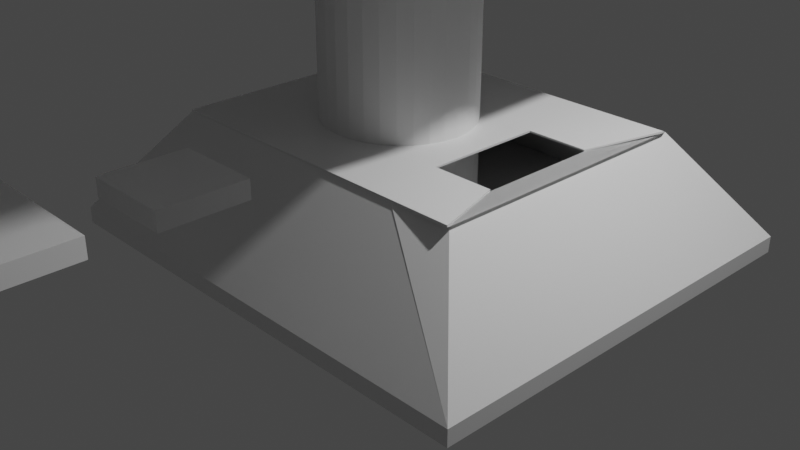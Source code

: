 # Source: level4test.blend  (saved by Blender 2.91.10; exported with 4.5.12 LTS)
import bpy
from mathutils import Matrix  # noqa: F401  (used for matrix-valued properties, if any)

bpy.ops.wm.read_factory_settings(use_empty=True)
scene = bpy.context.scene
scene.name = 'Scene'

# ---- collections
col_collection = bpy.data.collections.new('Collection'); scene.collection.children.link(col_collection)

# ---- materials (node trees are filled in below, after node groups)
mat_material = bpy.data.materials.new('Material')
mat_material.alpha_threshold = 0.0
mat_material.use_transparent_shadow = False
mat_material.line_color = (0.0, 0.0, 0.0, 1.0)

# ---- material node trees
mat_material.use_nodes = True; mat_material.node_tree.nodes.clear()
_N = mat_material.node_tree.nodes; _L = mat_material.node_tree.links
n0 = _N.new('ShaderNodeOutputMaterial'); n0.name = 'Material Output'; n0.location = (300, 300)
n1 = _N.new('ShaderNodeBsdfPrincipled'); n1.name = 'Principled BSDF'; n1.location = (10, 300)
n1.distribution = 'GGX'
n1.subsurface_method = 'BURLEY'
n1.inputs[2].default_value = 0.4
n1.inputs[3].default_value = 1.45
n1.inputs[27].default_value = (0.0, 0.0, 0.0, 1.0)
n1.inputs[28].default_value = 1.0
_L.new(n1.outputs[0], n0.inputs[0])
n0.is_active_output = True

# ---- world
world_world = bpy.data.worlds.new('World'); scene.world = world_world
world_world.use_nodes = True; world_world.node_tree.nodes.clear()
_N = world_world.node_tree.nodes; _L = world_world.node_tree.links
n0 = _N.new('ShaderNodeOutputWorld'); n0.name = 'World Output'; n0.location = (300, 300)
n1 = _N.new('ShaderNodeBackground'); n1.name = 'Background'; n1.location = (10, 300)
n1.inputs[0].default_value = (0.05088, 0.05088, 0.05088, 1.0)
_L.new(n1.outputs[0], n0.inputs[0])
n0.is_active_output = True
world_world.color = (0.05088, 0.05088, 0.05088)
world_world.use_sun_shadow = False
world_world.sun_shadow_jitter_overblur = 0.0

# ---- cameras
cam_camera = bpy.data.cameras.new('Camera')
cam_camera.clip_end = 100.0
cam_camera.ortho_scale = 7.314

# ---- lights
light_light = bpy.data.lights.new('Light', 'POINT')
light_light.transmission_factor = 0.0
light_light.energy = 1000.0
light_light.shadow_soft_size = 0.1
light_light.shadow_maximum_resolution = 0.006
light_light.use_absolute_resolution = True

# ---- meshes
me_cube = bpy.data.meshes.new('Cube')
me_cube.from_pydata([(1.291, 1.0, 0.7827), (1.291, 1.0, -0.7827), (1.291, -1.0, 0.7827), (1.291, -1.0, -0.7827), (-1.0, 1.0, 0.7827), (-1.0, 1.0, -0.7827), (-1.0, -1.0, 0.7827), (-1.0, -1.0, -0.7827), (0.638, 0.638, 10.61), (0.638, -0.638, 10.61), (-0.638, 0.638, 10.61), (-0.638, -0.638, 10.61), (-0.6389, -0.6417, 10.73), (-0.6389, -0.6417, 10.56), (-0.6389, 0.6417, 10.56), (-0.6389, 0.6417, 10.73), (0.6363, -0.6417, 10.56), (0.6363, -0.6417, 10.73), (0.6363, 0.6417, 10.56), (0.6363, 0.6417, 10.73), (-0.6389, -0.2781, 10.73), (-0.6389, -0.2781, 10.56), (0.5043, -0.2781, 10.12), (0.5043, -0.2781, 10.29), (-0.6389, 0.2829, 10.73), (0.5043, 0.2829, 10.12), (-0.6389, 0.2829, 10.56), (0.5043, 0.2829, 10.29), (0.4308, 0.6417, 10.56), (0.4308, 0.6417, 10.73), (0.4308, -0.6417, 10.56), (0.4308, -0.6417, 10.73), (0.4308, -0.2781, 10.29), (0.4308, -0.2781, 10.12), (0.4308, 0.2829, 10.12), (0.4308, 0.2829, 10.29), (0.9248, 0.6417, 10.73), (0.9248, 0.6417, 10.56), (0.7927, 0.2829, 10.12), (0.7927, -0.2781, 10.29), (0.9248, -0.6417, 10.73), (0.9248, -0.6417, 10.56), (0.7927, -0.2781, 10.12), (0.7927, 0.2829, 10.29), (0.9066, 0.682, 10.33), (0.9066, -0.6131, 10.33), (0.9248, 0.6417, 10.56), (0.7927, 0.2829, 10.12), (0.9248, -0.6417, 10.56), (0.7927, -0.2781, 10.12), (0.9066, 0.682, 10.33), (0.9066, -0.6131, 10.33), (0.6363, 0.6417, 10.56), (0.9248, 0.6417, 10.56), (0.9066, 0.682, 10.33)], [(47, 46), (48, 49), (50, 51)], [(0, 4, 6, 2), (3, 2, 6, 7), (7, 6, 4, 5), (5, 1, 3, 7), (1, 0, 2, 3), (5, 4, 0, 1), (0, 8, 10, 4), (4, 10, 11, 6), (6, 11, 9, 2), (26, 24, 15, 14), (28, 29, 19, 18), (25, 18, 37, 38), (30, 31, 12, 13), (33, 22, 16, 30), (32, 20, 12, 31), (35, 24, 20, 32), (34, 25, 22, 33), (25, 27, 23, 22), (13, 12, 20, 21), (22, 23, 39, 42), (28, 18, 25, 34), (29, 15, 24, 35), (21, 20, 24, 26), (19, 29, 35, 27), (14, 28, 34, 26), (26, 34, 33, 21), (27, 35, 32, 23), (23, 32, 31, 17), (21, 33, 30, 13), (16, 17, 31, 30), (14, 15, 29, 28), (42, 39, 40, 41), (37, 36, 43, 38), (16, 22, 42, 41), (19, 27, 43, 36), (23, 17, 40, 39), (18, 19, 36, 37), (27, 25, 38, 43), (17, 16, 41, 40), (2, 45, 44, 0), (2, 16, 45), (44, 18, 0), (37, 41, 45, 42, 38, 44), (46, 50, 47, 49, 51, 48), (18, 37, 44), (52, 54, 53)])
_uv = me_cube.uv_layers.new(name='UVMap')
_uv.uv.foreach_set('vector', [0.625, 0.5, 0.875, 0.5, 0.875, 0.75, 0.625, 0.75, 0.375, 0.75, 0.625, 0.75, 0.625, 1.0, 0.375, 1.0, 0.375, 0.0, 0.625, 0.0, 0.625, 0.25, 0.375, 0.25, 0.125, 0.5, 0.375, 0.5, 0.375, 0.75, 0.125, 0.75, 0.375, 0.5, 0.625, 0.5, 0.625, 0.75, 0.375, 0.75, 0.375, 0.25, 0.625, 0.25, 0.625, 0.5, 0.375, 0.5, 0.625, 0.5, 0.625, 0.5, 0.875, 0.5, 0.875, 0.5, 0.875, 0.5, 0.875, 0.5, 0.875, 0.75, 0.875, 0.75, 0.875, 0.75, 0.875, 0.75, 0.625, 0.75, 0.625, 0.75, 0.375, 0.1801, 0.625, 0.1801, 0.625, 0.25, 0.375, 0.25, 0.375, 0.4597, 0.625, 0.4597, 0.625, 0.5, 0.375, 0.5, 0.375, 0.5699, 0.375, 0.5, 0.375, 0.5, 0.375, 0.5699, 0.375, 0.7903, 0.625, 0.7903, 0.625, 1.0, 0.375, 1.0, 0.3347, 0.6792, 0.375, 0.6792, 0.375, 0.75, 0.3347, 0.75, 0.6653, 0.6792, 0.875, 0.6792, 0.875, 0.75, 0.6653, 0.75, 0.6653, 0.5699, 0.875, 0.5699, 0.875, 0.6792, 0.6653, 0.6792, 0.3347, 0.5699, 0.375, 0.5699, 0.375, 0.6792, 0.3347, 0.6792, 0.375, 0.5699, 0.625, 0.5699, 0.625, 0.6792, 0.375, 0.6792, 0.375, 0.0, 0.625, 0.0, 0.625, 0.07082, 0.375, 0.07082, 0.375, 0.6792, 0.625, 0.6792, 0.625, 0.6792, 0.375, 0.6792, 0.3347, 0.5, 0.375, 0.5, 0.375, 0.5699, 0.3347, 0.5699, 0.6653, 0.5, 0.875, 0.5, 0.875, 0.5699, 0.6653, 0.5699, 0.375, 0.07082, 0.625, 0.07082, 0.625, 0.1801, 0.375, 0.1801, 0.625, 0.5, 0.6653, 0.5, 0.6653, 0.5699, 0.625, 0.5699, 0.125, 0.5, 0.3347, 0.5, 0.3347, 0.5699, 0.125, 0.5699, 0.125, 0.5699, 0.3347, 0.5699, 0.3347, 0.6792, 0.125, 0.6792, 0.625, 0.5699, 0.6653, 0.5699, 0.6653, 0.6792, 0.625, 0.6792, 0.625, 0.6792, 0.6653, 0.6792, 0.6653, 0.75, 0.625, 0.75, 0.125, 0.6792, 0.3347, 0.6792, 0.3347, 0.75, 0.125, 0.75, 0.375, 0.75, 0.625, 0.75, 0.625, 0.7903, 0.375, 0.7903, 0.375, 0.25, 0.625, 0.25, 0.625, 0.4597, 0.375, 0.4597, 0.375, 0.6792, 0.625, 0.6792, 0.625, 0.75, 0.375, 0.75, 0.375, 0.5, 0.625, 0.5, 0.625, 0.5699, 0.375, 0.5699, 0.375, 0.75, 0.375, 0.6792, 0.375, 0.6792, 0.375, 0.75, 0.625, 0.5, 0.625, 0.5699, 0.625, 0.5699, 0.625, 0.5, 0.625, 0.6792, 0.625, 0.75, 0.625, 0.75, 0.625, 0.6792, 0.375, 0.5, 0.625, 0.5, 0.625, 0.5, 0.375, 0.5, 0.625, 0.5699, 0.375, 0.5699, 0.375, 0.5699, 0.625, 0.5699, 0.625, 0.75, 0.375, 0.75, 0.375, 0.75, 0.625, 0.75, 0.625, 0.75, 0.625, 0.75, 0.625, 0.5, 0.625, 0.5, 0.625, 0.75, 0.0, 0.0, 0.625, 0.75, 0.625, 0.5, 0.0, 0.0, 0.625, 0.5, 0.0, 0.0, 0.0, 0.0, 0.0, 0.0, 0.0, 0.0, 0.0, 0.0, 0.0, 0.0, 0.0, 0.0, 0.0, 0.0, 0.0, 0.0, 0.0, 0.0, 0.0, 0.0, 0.0, 0.0, 0.375, 0.5, 0.375, 0.5, 0.0, 0.0, 0.375, 0.5, 0.0, 0.0, 0.375, 0.5])
me_cube.materials.append(mat_material)
me_cube.use_remesh_preserve_volume = False
me_cube.use_remesh_preserve_attributes = False
me_cube.use_mirror_vertex_groups = False
me_cube.update()
me_cylinder = bpy.data.meshes.new('Cylinder')
me_cylinder.from_pydata([(0.0, 1.0, -1.0), (0.0, 1.0, 1.0), (0.1951, 0.9808, -1.0), (0.1951, 0.9808, 1.0), (0.3827, 0.9239, -1.0), (0.3827, 0.9239, 1.0), (0.5556, 0.8315, -1.0), (0.5556, 0.8315, 1.0), (0.7071, 0.7071, -1.0), (0.7071, 0.7071, 1.0), (0.8315, 0.5556, -1.0), (0.8315, 0.5556, 1.0), (0.9239, 0.3827, -1.0), (0.9239, 0.3827, 1.0), (0.9808, 0.1951, -1.0), (0.9808, 0.1951, 1.0), (1.0, 7.55e-08, -1.0), (1.0, 7.55e-08, 1.0), (0.9808, -0.1951, -1.0), (0.9808, -0.1951, 1.0), (0.9239, -0.3827, -1.0), (0.9239, -0.3827, 1.0), (0.8315, -0.5556, -1.0), (0.8315, -0.5556, 1.0), (0.7071, -0.7071, -1.0), (0.7071, -0.7071, 1.0), (0.5556, -0.8315, -1.0), (0.5556, -0.8315, 1.0), (0.3827, -0.9239, -1.0), (0.3827, -0.9239, 1.0), (0.1951, -0.9808, -1.0), (0.1951, -0.9808, 1.0), (-3.258e-07, -1.0, -1.0), (-3.258e-07, -1.0, 1.0), (-0.1951, -0.9808, -1.0), (-0.1951, -0.9808, 1.0), (-0.3827, -0.9239, -1.0), (-0.3827, -0.9239, 1.0), (-0.5556, -0.8315, -1.0), (-0.5556, -0.8315, 1.0), (-0.7071, -0.7071, -1.0), (-0.7071, -0.7071, 1.0), (-0.8315, -0.5556, -1.0), (-0.8315, -0.5556, 1.0), (-0.9239, -0.3827, -1.0), (-0.9239, -0.3827, 1.0), (-0.9808, -0.1951, -1.0), (-0.9808, -0.1951, 1.0), (-1.0, 9.656e-07, -1.0), (-1.0, 9.656e-07, 1.0), (-0.9808, 0.1951, -1.0), (-0.9808, 0.1951, 1.0), (-0.9239, 0.3827, -1.0), (-0.9239, 0.3827, 1.0), (-0.8315, 0.5556, -1.0), (-0.8315, 0.5556, 1.0), (-0.7071, 0.7071, -1.0), (-0.7071, 0.7071, 1.0), (-0.5556, 0.8315, -1.0), (-0.5556, 0.8315, 1.0), (-0.3827, 0.9239, -1.0), (-0.3827, 0.9239, 1.0), (-0.1951, 0.9808, -1.0), (-0.1951, 0.9808, 1.0)], [], [(0, 1, 3, 2), (2, 3, 5, 4), (4, 5, 7, 6), (6, 7, 9, 8), (8, 9, 11, 10), (10, 11, 13, 12), (12, 13, 15, 14), (14, 15, 17, 16), (16, 17, 19, 18), (18, 19, 21, 20), (20, 21, 23, 22), (22, 23, 25, 24), (24, 25, 27, 26), (26, 27, 29, 28), (28, 29, 31, 30), (30, 31, 33, 32), (32, 33, 35, 34), (34, 35, 37, 36), (36, 37, 39, 38), (38, 39, 41, 40), (40, 41, 43, 42), (42, 43, 45, 44), (44, 45, 47, 46), (46, 47, 49, 48), (48, 49, 51, 50), (50, 51, 53, 52), (52, 53, 55, 54), (54, 55, 57, 56), (56, 57, 59, 58), (58, 59, 61, 60), (3, 1, 63, 61, 59, 57, 55, 53, 51, 49, 47, 45, 43, 41, 39, 37, 35, 33, 31, 29, 27, 25, 23, 21, 19, 17, 15, 13, 11, 9, 7, 5), (60, 61, 63, 62), (62, 63, 1, 0), (0, 2, 4, 6, 8, 10, 12, 14, 16, 18, 20, 22, 24, 26, 28, 30, 32, 34, 36, 38, 40, 42, 44, 46, 48, 50, 52, 54, 56, 58, 60, 62)])
_uv = me_cylinder.uv_layers.new(name='UVMap')
_uv.uv.foreach_set('vector', [1.0, 0.5, 1.0, 1.0, 0.9688, 1.0, 0.9688, 0.5, 0.9688, 0.5, 0.9688, 1.0, 0.9375, 1.0, 0.9375, 0.5, 0.9375, 0.5, 0.9375, 1.0, 0.9062, 1.0, 0.9062, 0.5, 0.9062, 0.5, 0.9062, 1.0, 0.875, 1.0, 0.875, 0.5, 0.875, 0.5, 0.875, 1.0, 0.8438, 1.0, 0.8438, 0.5, 0.8438, 0.5, 0.8438, 1.0, 0.8125, 1.0, 0.8125, 0.5, 0.8125, 0.5, 0.8125, 1.0, 0.7812, 1.0, 0.7812, 0.5, 0.7812, 0.5, 0.7812, 1.0, 0.75, 1.0, 0.75, 0.5, 0.75, 0.5, 0.75, 1.0, 0.7188, 1.0, 0.7188, 0.5, 0.7188, 0.5, 0.7188, 1.0, 0.6875, 1.0, 0.6875, 0.5, 0.6875, 0.5, 0.6875, 1.0, 0.6562, 1.0, 0.6562, 0.5, 0.6562, 0.5, 0.6562, 1.0, 0.625, 1.0, 0.625, 0.5, 0.625, 0.5, 0.625, 1.0, 0.5938, 1.0, 0.5938, 0.5, 0.5938, 0.5, 0.5938, 1.0, 0.5625, 1.0, 0.5625, 0.5, 0.5625, 0.5, 0.5625, 1.0, 0.5312, 1.0, 0.5312, 0.5, 0.5312, 0.5, 0.5312, 1.0, 0.5, 1.0, 0.5, 0.5, 0.5, 0.5, 0.5, 1.0, 0.4688, 1.0, 0.4688, 0.5, 0.4688, 0.5, 0.4688, 1.0, 0.4375, 1.0, 0.4375, 0.5, 0.4375, 0.5, 0.4375, 1.0, 0.4062, 1.0, 0.4062, 0.5, 0.4062, 0.5, 0.4062, 1.0, 0.375, 1.0, 0.375, 0.5, 0.375, 0.5, 0.375, 1.0, 0.3438, 1.0, 0.3438, 0.5, 0.3438, 0.5, 0.3438, 1.0, 0.3125, 1.0, 0.3125, 0.5, 0.3125, 0.5, 0.3125, 1.0, 0.2812, 1.0, 0.2812, 0.5, 0.2812, 0.5, 0.2812, 1.0, 0.25, 1.0, 0.25, 0.5, 0.25, 0.5, 0.25, 1.0, 0.2188, 1.0, 0.2188, 0.5, 0.2188, 0.5, 0.2188, 1.0, 0.1875, 1.0, 0.1875, 0.5, 0.1875, 0.5, 0.1875, 1.0, 0.1562, 1.0, 0.1562, 0.5, 0.1562, 0.5, 0.1562, 1.0, 0.125, 1.0, 0.125, 0.5, 0.125, 0.5, 0.125, 1.0, 0.09375, 1.0, 0.09375, 0.5, 0.09375, 0.5, 0.09375, 1.0, 0.0625, 1.0, 0.0625, 0.5, 0.2968, 0.4854, 0.25, 0.49, 0.2032, 0.4854, 0.1582, 0.4717, 0.1167, 0.4496, 0.08029, 0.4197, 0.05045, 0.3833, 0.02827, 0.3418, 0.01461, 0.2968, 0.01, 0.25, 0.01461, 0.2032, 0.02827, 0.1582, 0.05045, 0.1167, 0.08029, 0.08029, 0.1167, 0.05045, 0.1582, 0.02827, 0.2032, 0.01461, 0.25, 0.01, 0.2968, 0.01461, 0.3418, 0.02827, 0.3833, 0.05045, 0.4197, 0.08029, 0.4496, 0.1167, 0.4717, 0.1582, 0.4854, 0.2032, 0.49, 0.25, 0.4854, 0.2968, 0.4717, 0.3418, 0.4496, 0.3833, 0.4197, 0.4197, 0.3833, 0.4496, 0.3418, 0.4717, 0.0625, 0.5, 0.0625, 1.0, 0.03125, 1.0, 0.03125, 0.5, 0.03125, 0.5, 0.03125, 1.0, 0.0, 1.0, 0.0, 0.5, 0.75, 0.49, 0.7968, 0.4854, 0.8418, 0.4717, 0.8833, 0.4496, 0.9197, 0.4197, 0.9496, 0.3833, 0.9717, 0.3418, 0.9854, 0.2968, 0.99, 0.25, 0.9854, 0.2032, 0.9717, 0.1582, 0.9496, 0.1167, 0.9197, 0.08029, 0.8833, 0.05045, 0.8418, 0.02827, 0.7968, 0.01461, 0.75, 0.01, 0.7032, 0.01461, 0.6582, 0.02827, 0.6167, 0.05045, 0.5803, 0.08029, 0.5504, 0.1167, 0.5283, 0.1582, 0.5146, 0.2032, 0.51, 0.25, 0.5146, 0.2968, 0.5283, 0.3418, 0.5504, 0.3833, 0.5803, 0.4197, 0.6167, 0.4496, 0.6582, 0.4717, 0.7032, 0.4854])
me_cylinder.use_remesh_fix_poles = True
me_cylinder.use_remesh_preserve_attributes = False
me_cylinder.use_mirror_vertex_groups = False
me_cylinder.update()
me_cube_004 = bpy.data.meshes.new('Cube.004')
me_cube_004.from_pydata([(1.522, -0.2026, -0.362), (1.522, -0.2026, 0.362), (1.522, 0.2026, -0.362), (1.522, 0.2026, 0.362), (1.927, -0.2026, -0.362), (1.927, -0.2026, 0.362), (1.927, 0.2026, -0.362), (1.927, 0.2026, 0.362)], [], [(2, 3, 7, 6), (6, 7, 5, 4), (4, 5, 1, 0), (2, 6, 4, 0), (7, 3, 1, 5)])
_uv = me_cube_004.uv_layers.new(name='UVMap')
_uv.uv.foreach_set('vector', [0.375, 0.25, 0.625, 0.25, 0.625, 0.5, 0.375, 0.5, 0.375, 0.5, 0.625, 0.5, 0.625, 0.75, 0.375, 0.75, 0.375, 0.75, 0.625, 0.75, 0.625, 1.0, 0.375, 1.0, 0.125, 0.5, 0.375, 0.5, 0.375, 0.75, 0.125, 0.75, 0.625, 0.5, 0.875, 0.5, 0.875, 0.75, 0.625, 0.75])
me_cube_004.materials.append(mat_material)
me_cube_004.use_remesh_preserve_volume = False
me_cube_004.use_remesh_preserve_attributes = False
me_cube_004.use_mirror_vertex_groups = False
me_cube_004.update()
me_cube_005 = bpy.data.meshes.new('Cube.005')
me_cube_005.from_pydata([(2.228, -0.2952, -0.362), (2.228, -0.2952, 0.362), (2.228, 0.2952, -0.362), (2.228, 0.2952, 0.362), (2.818, -0.2952, -0.362), (2.818, -0.2952, 0.362), (2.818, 0.2952, -0.362), (2.818, 0.2952, 0.362)], [], [(2, 3, 7, 6), (6, 7, 5, 4), (4, 5, 1, 0), (2, 6, 4, 0), (7, 3, 1, 5)])
_uv = me_cube_005.uv_layers.new(name='UVMap')
_uv.uv.foreach_set('vector', [0.375, 0.25, 0.625, 0.25, 0.625, 0.5, 0.375, 0.5, 0.375, 0.5, 0.625, 0.5, 0.625, 0.75, 0.375, 0.75, 0.375, 0.75, 0.625, 0.75, 0.625, 1.0, 0.375, 1.0, 0.125, 0.5, 0.375, 0.5, 0.375, 0.75, 0.125, 0.75, 0.625, 0.5, 0.875, 0.5, 0.875, 0.75, 0.625, 0.75])
me_cube_005.materials.append(mat_material)
me_cube_005.use_remesh_preserve_volume = False
me_cube_005.use_remesh_preserve_attributes = False
me_cube_005.use_mirror_vertex_groups = False
me_cube_005.update()
me_cube_008 = bpy.data.meshes.new('Cube.008')
me_cube_008.from_pydata([(-1.0, -1.0, -1.0), (-1.0, -1.0, 1.0), (-1.0, 1.0, -1.0), (-1.0, 1.0, 1.0), (1.0, -1.0, -1.0), (1.0, -1.0, 1.0), (1.0, 1.0, -1.0), (1.0, 1.0, 1.0), (-0.652, -0.2552, -1.0), (-0.652, -0.2552, 1.0), (-0.652, 0.2552, -1.0), (-0.652, 0.2552, 1.0), (-0.2752, 0.2552, -1.0), (-0.2752, 0.2552, 1.0), (-0.2752, -0.2552, -1.0), (-0.2752, -0.2552, 1.0)], [], [(0, 1, 3, 2), (2, 3, 7, 6), (6, 7, 5, 4), (4, 5, 1, 0), (9, 8, 10, 11), (11, 10, 12, 13), (12, 14, 15, 13), (14, 8, 9, 15), (8, 0, 2, 10), (2, 6, 4, 0, 8, 14, 12, 10), (11, 3, 1, 9), (9, 1, 5, 7, 3, 11, 13, 15)])
_uv = me_cube_008.uv_layers.new(name='UVMap')
_uv.uv.foreach_set('vector', [0.375, 0.0, 0.625, 0.0, 0.625, 0.25, 0.375, 0.25, 0.375, 0.25, 0.625, 0.25, 0.625, 0.5, 0.375, 0.5, 0.375, 0.5, 0.625, 0.5, 0.625, 0.75, 0.375, 0.75, 0.375, 0.75, 0.625, 0.75, 0.625, 1.0, 0.375, 1.0, 0.5306, 0.0, 0.4769, 0.0, 0.4769, 0.25, 0.5306, 0.25, 0.5306, 0.25, 0.4769, 0.25, 0.4769, 0.5, 0.5306, 0.5, 0.4769, 0.5, 0.4769, 0.75, 0.5306, 0.75, 0.5306, 0.5, 0.4769, 0.75, 0.4769, 1.0, 0.5306, 1.0, 0.5306, 0.75, 0.1685, 0.6569, 0.125, 0.75, 0.125, 0.5, 0.1685, 0.5931, 0.125, 0.5, 0.375, 0.5, 0.375, 0.75, 0.125, 0.75, 0.1685, 0.6569, 0.2156, 0.6569, 0.2156, 0.5931, 0.1685, 0.5931, 0.8315, 0.5931, 0.875, 0.5, 0.875, 0.75, 0.8315, 0.6569, 0.8315, 0.6569, 0.875, 0.75, 0.625, 0.75, 0.625, 0.5, 0.875, 0.5, 0.8315, 0.5931, 0.7844, 0.5931, 0.7844, 0.6569])
me_cube_008.use_remesh_fix_poles = True
me_cube_008.use_remesh_preserve_attributes = False
me_cube_008.use_mirror_vertex_groups = False
me_cube_008.update()
me_cube_009 = bpy.data.meshes.new('Cube.009')
me_cube_009.from_pydata([(-1.0, -1.0, -1.0), (-1.0, -1.0, 1.0), (-1.0, 1.0, -1.0), (-1.0, 1.0, 1.0), (1.0, -1.0, -1.0), (1.0, -1.0, 1.0), (1.0, 1.0, -1.0), (1.0, 1.0, 1.0)], [], [(0, 1, 3, 2), (2, 3, 7, 6), (6, 7, 5, 4), (4, 5, 1, 0), (2, 6, 4, 0), (7, 3, 1, 5)])
_uv = me_cube_009.uv_layers.new(name='UVMap')
_uv.uv.foreach_set('vector', [0.375, 0.0, 0.625, 0.0, 0.625, 0.25, 0.375, 0.25, 0.375, 0.25, 0.625, 0.25, 0.625, 0.5, 0.375, 0.5, 0.375, 0.5, 0.625, 0.5, 0.625, 0.75, 0.375, 0.75, 0.375, 0.75, 0.625, 0.75, 0.625, 1.0, 0.375, 1.0, 0.125, 0.5, 0.375, 0.5, 0.375, 0.75, 0.125, 0.75, 0.625, 0.5, 0.875, 0.5, 0.875, 0.75, 0.625, 0.75])
me_cube_009.use_remesh_fix_poles = True
me_cube_009.use_remesh_preserve_attributes = False
me_cube_009.use_mirror_vertex_groups = False
me_cube_009.update()
me_cube_010 = bpy.data.meshes.new('Cube.010')
me_cube_010.from_pydata([(-1.0, -1.0, -1.0), (-1.0, -1.0, 1.0), (-1.0, 1.0, -1.0), (-1.0, 1.0, 1.0), (1.0, -1.0, -1.0), (1.0, -1.0, 1.0), (1.0, 1.0, -1.0), (1.0, 1.0, 1.0), (-0.6717, -0.3603, -1.0), (-0.6717, -0.3603, 1.0), (-0.6717, 0.3603, -1.0), (-0.6717, 0.3603, 1.0), (-0.1234, 0.3603, -1.0), (-0.1234, 0.3603, 1.0), (-0.1234, -0.3603, -1.0), (-0.1234, -0.3603, 1.0), (0.4094, -0.2184, -1.0), (0.4094, -0.2184, 1.0), (0.4094, 0.2184, -1.0), (0.4094, 0.2184, 1.0), (0.7418, 0.2184, -1.0), (0.7418, 0.2184, 1.0), (0.7418, -0.2184, -1.0), (0.7418, -0.2184, 1.0), (-1.0, -1.0, 15.0), (-1.0, 1.0, 15.0), (1.0, -1.0, 15.0), (1.0, 1.0, 15.0), (-1.003, -1.0, 15.0), (-1.003, 1.0, 15.0), (-1.0, -1.0, 15.01), (-1.0, 1.0, 15.01), (-1.0, -1.0, 1.0), (-1.0, 1.0, 1.0), (1.0, -1.0, 1.0), (1.0, 1.0, 1.0), (-1.0, -1.0, 15.0), (-1.0, 1.0, 15.0), (1.0, -1.0, 15.0), (1.0, 1.0, 15.0), (-1.003, -1.0, 15.0), (-1.003, 1.0, 15.0)], [], [(0, 1, 3, 2), (2, 3, 7, 6), (6, 7, 5, 4), (4, 5, 1, 0), (9, 8, 10, 11), (11, 10, 12, 13), (14, 15, 13, 12), (14, 8, 9, 15), (0, 2, 10, 8), (11, 3, 1, 9), (17, 16, 18, 19), (19, 18, 20, 21), (20, 22, 23, 21), (22, 16, 17, 23), (10, 2, 6, 20, 18, 12), (6, 4, 0, 8, 14, 12, 18, 16, 22, 20), (15, 9, 1, 5, 7, 21, 23, 17), (21, 7, 3, 11, 13, 15, 17, 19), (5, 1, 24, 26), (7, 5, 26, 27), (3, 7, 27, 25), (27, 26, 28, 29), (1, 3, 31, 30), (34, 38, 36, 32), (35, 39, 38, 34), (33, 37, 39, 35), (39, 41, 40, 38)])
_uv = me_cube_010.uv_layers.new(name='UVMap')
_uv.uv.foreach_set('vector', [0.375, 0.0, 0.625, 0.0, 0.625, 0.25, 0.375, 0.25, 0.375, 0.25, 0.625, 0.25, 0.625, 0.5, 0.375, 0.5, 0.375, 0.5, 0.625, 0.5, 0.625, 0.75, 0.375, 0.75, 0.375, 0.75, 0.625, 0.75, 0.625, 1.0, 0.375, 1.0, 0.5393, 0.0, 0.4721, 0.0, 0.4721, 0.25, 0.5393, 0.25, 0.5393, 0.25, 0.4721, 0.25, 0.4721, 0.5, 0.5393, 0.5, 0.4721, 0.75, 0.5393, 0.75, 0.5393, 0.5, 0.4721, 0.5, 0.4721, 0.75, 0.4721, 1.0, 0.5393, 1.0, 0.5393, 0.75, 0.125, 0.75, 0.125, 0.5, 0.166, 0.58, 0.166, 0.67, 0.834, 0.58, 0.875, 0.5, 0.875, 0.75, 0.834, 0.67, 0.5393, 0.0, 0.4721, 0.0, 0.4721, 0.25, 0.5393, 0.25, 0.5393, 0.25, 0.4721, 0.25, 0.4721, 0.5, 0.5393, 0.5, 0.4721, 0.5, 0.4721, 0.75, 0.5393, 0.75, 0.5393, 0.5, 0.4721, 0.75, 0.4721, 1.0, 0.5393, 1.0, 0.5393, 0.75, 0.166, 0.58, 0.125, 0.5, 0.375, 0.5, 0.3427, 0.5977, 0.3012, 0.5977, 0.2346, 0.58, 0.375, 0.5, 0.375, 0.75, 0.125, 0.75, 0.166, 0.67, 0.2346, 0.67, 0.2346, 0.58, 0.3012, 0.5977, 0.3012, 0.6523, 0.3427, 0.6523, 0.3427, 0.5977, 0.7654, 0.67, 0.834, 0.67, 0.875, 0.75, 0.625, 0.75, 0.625, 0.5, 0.6573, 0.5977, 0.6573, 0.6523, 0.6988, 0.6523, 0.6573, 0.5977, 0.625, 0.5, 0.875, 0.5, 0.834, 0.58, 0.7654, 0.58, 0.7654, 0.67, 0.6988, 0.6523, 0.6988, 0.5977, 0.625, 0.75, 0.625, 1.0, 0.625, 1.0, 0.625, 0.75, 0.625, 0.5, 0.625, 0.75, 0.625, 0.75, 0.625, 0.5, 0.625, 0.25, 0.625, 0.5, 0.625, 0.5, 0.625, 0.25, 0.625, 0.5, 0.625, 0.75, 0.625, 0.75, 0.625, 0.5, 0.625, 0.0, 0.625, 0.25, 0.625, 0.25, 0.625, 0.0, 0.625, 0.75, 0.625, 0.75, 0.625, 1.0, 0.625, 1.0, 0.625, 0.5, 0.625, 0.5, 0.625, 0.75, 0.625, 0.75, 0.625, 0.25, 0.625, 0.25, 0.625, 0.5, 0.625, 0.5, 0.625, 0.5, 0.625, 0.5, 0.625, 0.75, 0.625, 0.75])
me_cube_010.use_remesh_fix_poles = True
me_cube_010.use_remesh_preserve_attributes = False
me_cube_010.use_mirror_vertex_groups = False
me_cube_010.update()
me_cube_012 = bpy.data.meshes.new('Cube.012')
me_cube_012.from_pydata([(-1.0, -1.0, -1.0), (-1.0, -1.0, 1.0), (-1.0, 1.0, -1.0), (-1.0, 1.0, 1.0), (1.0, -1.0, -1.0), (1.0, -1.0, 1.0), (1.0, 1.0, -1.0), (1.0, 1.0, 1.0), (-0.652, -0.2552, -1.0), (-0.652, -0.2552, 1.0), (-0.652, 0.2552, -1.0), (-0.652, 0.2552, 1.0), (-0.2752, 0.2552, -1.0), (-0.2752, 0.2552, 1.0), (-0.2752, -0.2552, -1.0), (-0.2752, -0.2552, 1.0), (1.709, 0.5794, 23.64), (1.709, 0.5794, 21.64), (1.709, -0.5803, 21.64), (1.709, -0.5803, 23.64)], [], [(0, 1, 3, 2), (2, 3, 7, 6), (7, 5, 19, 16), (4, 5, 1, 0), (9, 8, 10, 11), (11, 10, 12, 13), (12, 14, 15, 13), (14, 8, 9, 15), (8, 0, 2, 10), (2, 6, 4, 0, 8, 14, 12, 10), (11, 3, 1, 9), (9, 1, 5, 7, 3, 11, 13, 15), (17, 16, 19, 18), (6, 7, 16, 17), (5, 4, 18, 19), (4, 6, 17, 18)])
_uv = me_cube_012.uv_layers.new(name='UVMap')
_uv.uv.foreach_set('vector', [0.375, 0.0, 0.625, 0.0, 0.625, 0.25, 0.375, 0.25, 0.375, 0.25, 0.625, 0.25, 0.625, 0.5, 0.375, 0.5, 0.625, 0.5, 0.625, 0.75, 0.625, 0.75, 0.625, 0.5, 0.375, 0.75, 0.625, 0.75, 0.625, 1.0, 0.375, 1.0, 0.5306, 0.0, 0.4769, 0.0, 0.4769, 0.25, 0.5306, 0.25, 0.5306, 0.25, 0.4769, 0.25, 0.4769, 0.5, 0.5306, 0.5, 0.4769, 0.5, 0.4769, 0.75, 0.5306, 0.75, 0.5306, 0.5, 0.4769, 0.75, 0.4769, 1.0, 0.5306, 1.0, 0.5306, 0.75, 0.1685, 0.6569, 0.125, 0.75, 0.125, 0.5, 0.1685, 0.5931, 0.125, 0.5, 0.375, 0.5, 0.375, 0.75, 0.125, 0.75, 0.1685, 0.6569, 0.2156, 0.6569, 0.2156, 0.5931, 0.1685, 0.5931, 0.8315, 0.5931, 0.875, 0.5, 0.875, 0.75, 0.8315, 0.6569, 0.8315, 0.6569, 0.875, 0.75, 0.625, 0.75, 0.625, 0.5, 0.875, 0.5, 0.8315, 0.5931, 0.7844, 0.5931, 0.7844, 0.6569, 0.375, 0.5, 0.625, 0.5, 0.625, 0.75, 0.375, 0.75, 0.375, 0.5, 0.625, 0.5, 0.625, 0.5, 0.375, 0.5, 0.625, 0.75, 0.375, 0.75, 0.375, 0.75, 0.625, 0.75, 0.375, 0.75, 0.375, 0.5, 0.375, 0.5, 0.375, 0.75])
me_cube_012.use_remesh_fix_poles = True
me_cube_012.use_remesh_preserve_attributes = False
me_cube_012.use_mirror_vertex_groups = False
me_cube_012.update()
me_cube_013 = bpy.data.meshes.new('Cube.013')
me_cube_013.from_pydata([(-1.0, -1.0, -1.0), (-1.0, -1.0, 1.0), (-1.0, 1.0, -1.0), (-1.0, 1.0, 1.0), (1.0, -1.0, -1.0), (1.0, -1.0, 1.0), (1.0, 1.0, -1.0), (1.0, 1.0, 1.0)], [], [(0, 1, 3, 2), (2, 3, 7, 6), (6, 7, 5, 4), (4, 5, 1, 0), (2, 6, 4, 0), (7, 3, 1, 5)])
_uv = me_cube_013.uv_layers.new(name='UVMap')
_uv.uv.foreach_set('vector', [0.375, 0.0, 0.625, 0.0, 0.625, 0.25, 0.375, 0.25, 0.375, 0.25, 0.625, 0.25, 0.625, 0.5, 0.375, 0.5, 0.375, 0.5, 0.625, 0.5, 0.625, 0.75, 0.375, 0.75, 0.375, 0.75, 0.625, 0.75, 0.625, 1.0, 0.375, 1.0, 0.125, 0.5, 0.375, 0.5, 0.375, 0.75, 0.125, 0.75, 0.625, 0.5, 0.875, 0.5, 0.875, 0.75, 0.625, 0.75])
me_cube_013.use_remesh_fix_poles = True
me_cube_013.use_remesh_preserve_attributes = False
me_cube_013.use_mirror_vertex_groups = False
me_cube_013.update()

# ---- objects
ob_cube = bpy.data.objects.new('Cube', me_cube)
ob_light = bpy.data.objects.new('Light', light_light)
ob_camera = bpy.data.objects.new('Camera', cam_camera)
ob_cylinder = bpy.data.objects.new('Cylinder', me_cylinder)
ob_cube_003 = bpy.data.objects.new('Cube.003', me_cube_004)
ob_cube_004 = bpy.data.objects.new('Cube.004', me_cube_005)
ob_cube_001 = bpy.data.objects.new('Cube.001', me_cube_008)
ob_cube_002 = bpy.data.objects.new('Cube.002', me_cube_009)
ob_cube_005 = bpy.data.objects.new('Cube.005', me_cube_010)
ob_cube_006 = bpy.data.objects.new('Cube.006', me_cube_012)
ob_cube_007 = bpy.data.objects.new('Cube.007', me_cube_013)

# ---- transforms, parenting, visibility, modifiers, constraints
ob_cube.location = (0.0, 0.0, 0.0)
ob_cube.scale = (2.221, 2.221, 0.1077)
ob_cube.lock_rotations_4d = False
ob_cube.empty_display_type = 'ARROWS'
ob_cube.lineart.crease_threshold = 0.0
ob_light.location = (4.076, 1.005, 5.904)
ob_light.rotation_euler = (0.6503, 0.05522, 1.866)
ob_light.lock_rotations_4d = False
ob_light.empty_display_type = 'ARROWS'
ob_light.color = (0.0, 0.0, 0.0, 0.0)
ob_light.lineart.crease_threshold = 0.0
ob_camera.location = (7.359, -6.926, 4.958)
ob_camera.rotation_euler = (1.109, 0.0, 0.8149)
ob_camera.lock_rotations_4d = False
ob_camera.empty_display_type = 'ARROWS'
ob_camera.color = (0.0, 0.0, 0.0, 0.0)
ob_camera.display_type = 'WIRE'
ob_camera.lineart.crease_threshold = 0.0
ob_cylinder.location = (0.0, 0.0, 9.709)
ob_cylinder.scale = (0.7798, 0.7798, 9.576)
ob_cylinder.lineart.crease_threshold = 0.0
ob_cube_003.location = (-3.783, -2.586, 1.166)
ob_cube_003.scale = (2.221, 2.221, 0.2675)
ob_cube_003.lock_rotations_4d = False
ob_cube_003.empty_display_type = 'ARROWS'
ob_cube_003.lineart.crease_threshold = 0.0
ob_cube_004.location = (-5.523, -4.402, 1.294)
ob_cube_004.scale = (2.221, 2.221, 0.2675)
ob_cube_004.lock_rotations_4d = False
ob_cube_004.empty_display_type = 'ARROWS'
ob_cube_004.lineart.crease_threshold = 0.0
ob_cube_001.location = (-0.2234, 0.0, 3.216)
ob_cube_001.scale = (2.316, 1.71, 0.07295)
ob_cube_001.lineart.crease_threshold = 0.0
ob_cube_002.location = (-4.339, 0.0, 3.171)
ob_cube_002.scale = (1.421, 0.7146, 0.08603)
ob_cube_002.lineart.crease_threshold = 0.0
ob_cube_005.location = (-4.852, 0.0, 4.839)
ob_cube_005.scale = (1.301, 0.9898, 0.08603)
ob_cube_005.lineart.crease_threshold = 0.0
ob_cube_006.location = (0.4, 0.0, 4.401)
ob_cube_006.rotation_euler = (0.0, -0.0, -3.142)
ob_cube_006.scale = (2.316, 1.71, 0.07295)
ob_cube_006.lineart.crease_threshold = 0.0
ob_cube_007.location = (0.0, 0.0, 6.359)
ob_cube_007.scale = (2.087, 2.087, 0.1815)
ob_cube_007.lineart.crease_threshold = 0.0

# ---- collection membership
col_collection.objects.link(ob_cube)
col_collection.objects.link(ob_light)
col_collection.objects.link(ob_camera)
col_collection.objects.link(ob_cylinder)
col_collection.objects.link(ob_cube_003)
col_collection.objects.link(ob_cube_004)
col_collection.objects.link(ob_cube_001)
col_collection.objects.link(ob_cube_002)
col_collection.objects.link(ob_cube_005)
col_collection.objects.link(ob_cube_006)
col_collection.objects.link(ob_cube_007)

# ---- scene / render settings (as saved in the file)
scene.camera = ob_camera
scene.frame_start = 1; scene.frame_end = 250; scene.frame_set(33)
scene.render.engine = 'BLENDER_EEVEE_NEXT'
scene.cycles.use_denoising = False
scene.cycles.samples = 128
scene.cycles.sampling_pattern = 'TABULATED_SOBOL'
scene.cycles.use_adaptive_sampling = False
scene.cycles.use_light_tree = False
scene.view_settings.view_transform = 'Filmic'
bpy.context.view_layer.update()
